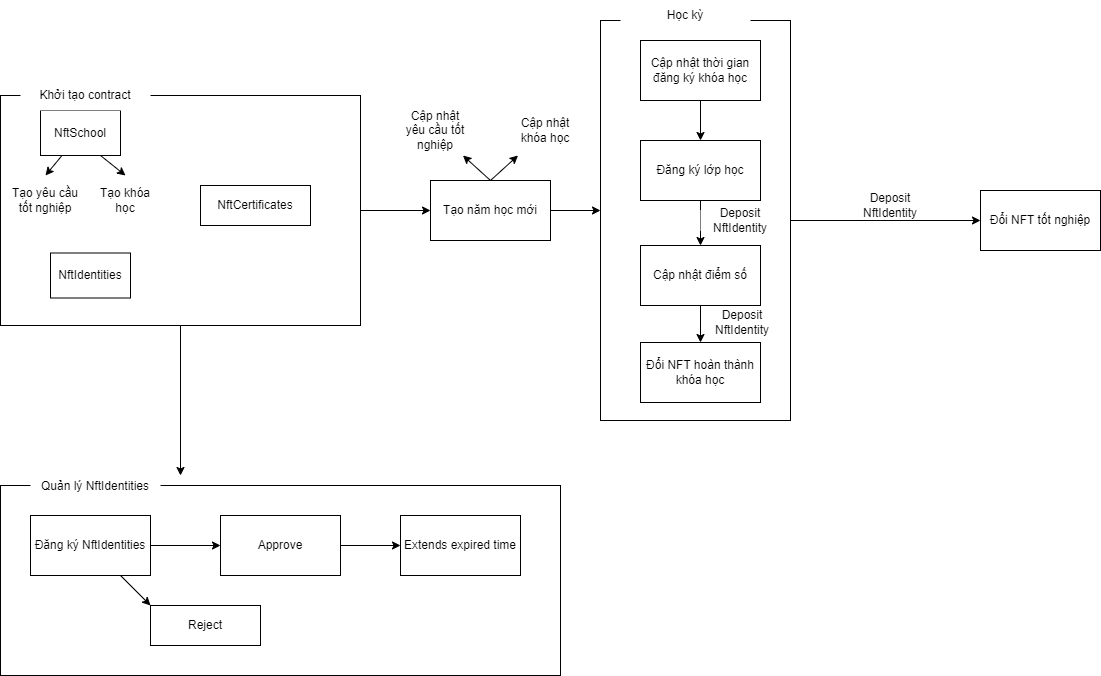

The diagram above was exported from draw.io. Its source (the exported page's mxGraphModel, read from the mxfile embedded in the PNG):
<mxGraphModel dx="1912" dy="1051" grid="1" gridSize="10" guides="1" tooltips="1" connect="1" arrows="1" fold="1" page="1" pageScale="1" pageWidth="827" pageHeight="1169" math="0" shadow="0">
  <root>
    <mxCell id="0" />
    <mxCell id="1" parent="0" />
    <mxCell id="2" style="edgeStyle=orthogonalEdgeStyle;rounded=0;orthogonalLoop=1;jettySize=auto;html=1;entryX=0;entryY=0.5;entryDx=0;entryDy=0;" edge="1" source="3" target="29" parent="1">
      <mxGeometry relative="1" as="geometry">
        <mxPoint x="870" y="515" as="targetPoint" />
      </mxGeometry>
    </mxCell>
    <mxCell id="3" value="" style="rounded=0;whiteSpace=wrap;html=1;" vertex="1" parent="1">
      <mxGeometry x="650" y="315" width="190" height="400" as="geometry" />
    </mxCell>
    <mxCell id="4" style="edgeStyle=orthogonalEdgeStyle;rounded=0;orthogonalLoop=1;jettySize=auto;html=1;" edge="1" source="5" parent="1">
      <mxGeometry relative="1" as="geometry">
        <mxPoint x="230" y="770" as="targetPoint" />
      </mxGeometry>
    </mxCell>
    <mxCell id="5" value="" style="rounded=0;whiteSpace=wrap;html=1;" vertex="1" parent="1">
      <mxGeometry x="50" y="390" width="360" height="230" as="geometry" />
    </mxCell>
    <mxCell id="6" style="edgeStyle=orthogonalEdgeStyle;rounded=0;orthogonalLoop=1;jettySize=auto;html=1;entryX=0;entryY=0.5;entryDx=0;entryDy=0;exitX=1;exitY=0.5;exitDx=0;exitDy=0;" edge="1" source="5" target="11" parent="1">
      <mxGeometry relative="1" as="geometry" />
    </mxCell>
    <mxCell id="7" style="rounded=0;orthogonalLoop=1;jettySize=auto;html=1;entryX=0.5;entryY=0;entryDx=0;entryDy=0;" edge="1" source="8" target="12" parent="1">
      <mxGeometry relative="1" as="geometry">
        <mxPoint x="240" y="560" as="targetPoint" />
      </mxGeometry>
    </mxCell>
    <mxCell id="8" value="NftSchool" style="rounded=0;whiteSpace=wrap;html=1;" vertex="1" parent="1">
      <mxGeometry x="90" y="405" width="80" height="45" as="geometry" />
    </mxCell>
    <mxCell id="9" style="rounded=0;orthogonalLoop=1;jettySize=auto;html=1;exitX=0.5;exitY=0;exitDx=0;exitDy=0;" edge="1" source="11" target="17" parent="1">
      <mxGeometry relative="1" as="geometry" />
    </mxCell>
    <mxCell id="10" style="edgeStyle=orthogonalEdgeStyle;rounded=0;orthogonalLoop=1;jettySize=auto;html=1;" edge="1" source="11" parent="1">
      <mxGeometry relative="1" as="geometry">
        <mxPoint x="650" y="505" as="targetPoint" />
      </mxGeometry>
    </mxCell>
    <mxCell id="11" value="Tạo năm học mới" style="rounded=0;whiteSpace=wrap;html=1;" vertex="1" parent="1">
      <mxGeometry x="480" y="475" width="120" height="60" as="geometry" />
    </mxCell>
    <mxCell id="12" value="Tạo yêu cầu tốt nghiệp" style="text;html=1;strokeColor=none;fillColor=none;align=center;verticalAlign=middle;whiteSpace=wrap;rounded=0;" vertex="1" parent="1">
      <mxGeometry x="60" y="470" width="70" height="50" as="geometry" />
    </mxCell>
    <mxCell id="13" value="Tạo khóa học" style="text;html=1;strokeColor=none;fillColor=none;align=center;verticalAlign=middle;whiteSpace=wrap;rounded=0;" vertex="1" parent="1">
      <mxGeometry x="140" y="470" width="70" height="50" as="geometry" />
    </mxCell>
    <mxCell id="14" style="rounded=0;orthogonalLoop=1;jettySize=auto;html=1;entryX=0.5;entryY=0;entryDx=0;entryDy=0;exitX=0.75;exitY=1;exitDx=0;exitDy=0;" edge="1" source="8" target="13" parent="1">
      <mxGeometry relative="1" as="geometry">
        <mxPoint x="287" y="530" as="sourcePoint" />
        <mxPoint x="350" y="560" as="targetPoint" />
      </mxGeometry>
    </mxCell>
    <mxCell id="15" value="NftIdentities" style="rounded=0;whiteSpace=wrap;html=1;" vertex="1" parent="1">
      <mxGeometry x="100" y="547.5" width="80" height="45" as="geometry" />
    </mxCell>
    <mxCell id="16" value="NftCertificates" style="rounded=0;whiteSpace=wrap;html=1;" vertex="1" parent="1">
      <mxGeometry x="250" y="480" width="110" height="40" as="geometry" />
    </mxCell>
    <mxCell id="17" value="Cập nhật yêu cầu tốt nghiệp" style="text;html=1;strokeColor=none;fillColor=none;align=center;verticalAlign=middle;whiteSpace=wrap;rounded=0;" vertex="1" parent="1">
      <mxGeometry x="450" y="400" width="70" height="50" as="geometry" />
    </mxCell>
    <mxCell id="18" value="Khởi tạo contract" style="text;html=1;strokeColor=none;fillColor=default;align=center;verticalAlign=middle;whiteSpace=wrap;rounded=0;" vertex="1" parent="1">
      <mxGeometry x="70" y="375" width="130" height="30" as="geometry" />
    </mxCell>
    <mxCell id="19" style="rounded=0;orthogonalLoop=1;jettySize=auto;html=1;exitX=0.5;exitY=0;exitDx=0;exitDy=0;" edge="1" source="11" target="20" parent="1">
      <mxGeometry relative="1" as="geometry">
        <mxPoint x="627" y="500" as="sourcePoint" />
      </mxGeometry>
    </mxCell>
    <mxCell id="20" value="Cập nhật khóa học" style="text;html=1;strokeColor=none;fillColor=none;align=center;verticalAlign=middle;whiteSpace=wrap;rounded=0;" vertex="1" parent="1">
      <mxGeometry x="560" y="400" width="70" height="50" as="geometry" />
    </mxCell>
    <mxCell id="21" style="edgeStyle=orthogonalEdgeStyle;rounded=0;orthogonalLoop=1;jettySize=auto;html=1;" edge="1" source="22" target="25" parent="1">
      <mxGeometry relative="1" as="geometry" />
    </mxCell>
    <mxCell id="22" value="Đăng ký lớp học" style="rounded=0;whiteSpace=wrap;html=1;" vertex="1" parent="1">
      <mxGeometry x="690" y="435" width="120" height="60" as="geometry" />
    </mxCell>
    <mxCell id="23" value="Học kỳ" style="text;html=1;strokeColor=none;fillColor=default;align=center;verticalAlign=middle;whiteSpace=wrap;rounded=0;" vertex="1" parent="1">
      <mxGeometry x="670" y="295" width="130" height="30" as="geometry" />
    </mxCell>
    <mxCell id="24" style="edgeStyle=orthogonalEdgeStyle;rounded=0;orthogonalLoop=1;jettySize=auto;html=1;" edge="1" source="25" target="26" parent="1">
      <mxGeometry relative="1" as="geometry" />
    </mxCell>
    <mxCell id="25" value="Cập nhật điểm số" style="rounded=0;whiteSpace=wrap;html=1;" vertex="1" parent="1">
      <mxGeometry x="690" y="540" width="120" height="60" as="geometry" />
    </mxCell>
    <mxCell id="26" value="Đổi NFT hoàn thành khóa học" style="rounded=0;whiteSpace=wrap;html=1;" vertex="1" parent="1">
      <mxGeometry x="690" y="637" width="120" height="60" as="geometry" />
    </mxCell>
    <mxCell id="27" style="edgeStyle=orthogonalEdgeStyle;rounded=0;orthogonalLoop=1;jettySize=auto;html=1;entryX=0.5;entryY=0;entryDx=0;entryDy=0;" edge="1" source="28" target="22" parent="1">
      <mxGeometry relative="1" as="geometry" />
    </mxCell>
    <mxCell id="28" value="Cập nhật thời gian đăng ký khóa học" style="rounded=0;whiteSpace=wrap;html=1;" vertex="1" parent="1">
      <mxGeometry x="690" y="335" width="120" height="60" as="geometry" />
    </mxCell>
    <mxCell id="29" value="Đổi NFT tốt nghiệp" style="rounded=0;whiteSpace=wrap;html=1;" vertex="1" parent="1">
      <mxGeometry x="1030" y="485" width="120" height="60" as="geometry" />
    </mxCell>
    <mxCell id="30" value="" style="rounded=0;whiteSpace=wrap;html=1;" vertex="1" parent="1">
      <mxGeometry x="50" y="780" width="560" height="190" as="geometry" />
    </mxCell>
    <mxCell id="31" style="edgeStyle=orthogonalEdgeStyle;rounded=0;orthogonalLoop=1;jettySize=auto;html=1;" edge="1" source="32" target="36" parent="1">
      <mxGeometry relative="1" as="geometry" />
    </mxCell>
    <mxCell id="32" value="Approve" style="rounded=0;whiteSpace=wrap;html=1;" vertex="1" parent="1">
      <mxGeometry x="270" y="810" width="120" height="60" as="geometry" />
    </mxCell>
    <mxCell id="33" style="edgeStyle=orthogonalEdgeStyle;rounded=0;orthogonalLoop=1;jettySize=auto;html=1;" edge="1" source="35" target="32" parent="1">
      <mxGeometry relative="1" as="geometry" />
    </mxCell>
    <mxCell id="34" style="rounded=0;orthogonalLoop=1;jettySize=auto;html=1;entryX=0;entryY=0;entryDx=0;entryDy=0;" edge="1" source="35" target="37" parent="1">
      <mxGeometry relative="1" as="geometry" />
    </mxCell>
    <mxCell id="35" value="Đăng ký NftIdentities" style="rounded=0;whiteSpace=wrap;html=1;" vertex="1" parent="1">
      <mxGeometry x="80" y="810" width="120" height="60" as="geometry" />
    </mxCell>
    <mxCell id="36" value="Extends expired time" style="rounded=0;whiteSpace=wrap;html=1;" vertex="1" parent="1">
      <mxGeometry x="450" y="810" width="120" height="60" as="geometry" />
    </mxCell>
    <mxCell id="37" value="Reject" style="rounded=0;whiteSpace=wrap;html=1;" vertex="1" parent="1">
      <mxGeometry x="200" y="900" width="110" height="40" as="geometry" />
    </mxCell>
    <mxCell id="38" value="Quản lý NftIdentities" style="text;html=1;strokeColor=none;fillColor=default;align=center;verticalAlign=middle;whiteSpace=wrap;rounded=0;" vertex="1" parent="1">
      <mxGeometry x="80" y="766" width="130" height="30" as="geometry" />
    </mxCell>
    <mxCell id="39" value="Deposit NftIdentity" style="text;html=1;strokeColor=none;fillColor=default;align=center;verticalAlign=middle;whiteSpace=wrap;rounded=0;" vertex="1" parent="1">
      <mxGeometry x="750" y="505" width="80" height="20" as="geometry" />
    </mxCell>
    <mxCell id="40" value="Deposit NftIdentity" style="text;html=1;strokeColor=none;fillColor=default;align=center;verticalAlign=middle;whiteSpace=wrap;rounded=0;" vertex="1" parent="1">
      <mxGeometry x="752" y="607" width="80" height="20" as="geometry" />
    </mxCell>
    <mxCell id="41" value="Deposit NftIdentity" style="text;html=1;strokeColor=none;fillColor=default;align=center;verticalAlign=middle;whiteSpace=wrap;rounded=0;" vertex="1" parent="1">
      <mxGeometry x="900" y="490" width="80" height="20" as="geometry" />
    </mxCell>
  </root>
</mxGraphModel>